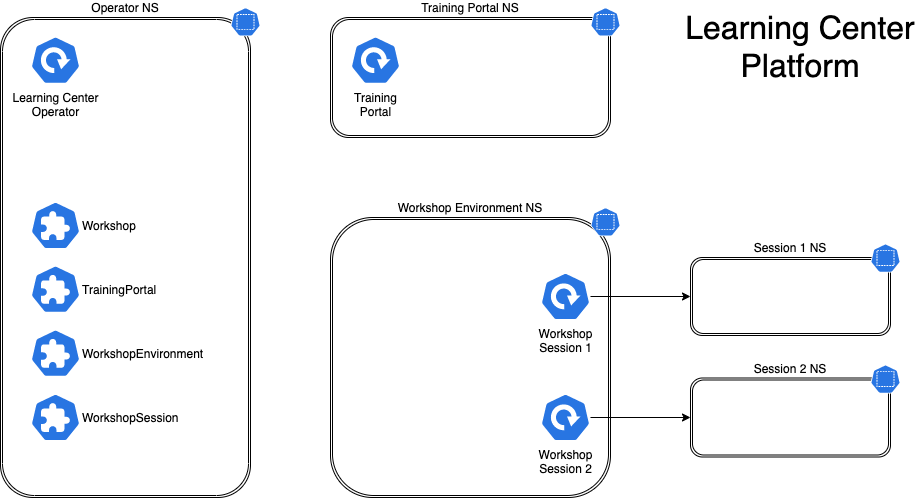

The diagram above was exported from draw.io. Its source (the exported page's mxGraphModel, read from the mxfile embedded in the PNG):
<mxGraphModel dx="1764" dy="945" grid="1" gridSize="10" guides="1" tooltips="1" connect="1" arrows="1" fold="1" page="1" pageScale="1" pageWidth="1169" pageHeight="827" math="0" shadow="0">
  <root>
    <mxCell id="0" />
    <mxCell id="1" parent="0" />
    <mxCell id="19" value="Operator NS" style="shape=ext;double=1;rounded=1;whiteSpace=wrap;html=1;labelPosition=center;verticalLabelPosition=top;align=center;verticalAlign=bottom;arcSize=13;" parent="1" vertex="1">
      <mxGeometry x="125" y="179" width="250" height="480" as="geometry" />
    </mxCell>
    <mxCell id="20" value="" style="html=1;dashed=0;whitespace=wrap;fillColor=#2875E2;strokeColor=#ffffff;points=[[0.005,0.63,0],[0.1,0.2,0],[0.9,0.2,0],[0.5,0,0],[0.995,0.63,0],[0.72,0.99,0],[0.5,1,0],[0.28,0.99,0]];shape=mxgraph.kubernetes.icon;prIcon=ns;aspect=fixed;" parent="1" vertex="1">
      <mxGeometry x="355" y="169" width="30" height="28.8" as="geometry" />
    </mxCell>
    <mxCell id="15" value="Workshop Environment NS" style="shape=ext;double=1;rounded=1;whiteSpace=wrap;html=1;labelPosition=center;verticalLabelPosition=top;align=center;verticalAlign=bottom;" parent="1" vertex="1">
      <mxGeometry x="455" y="379" width="280" height="280" as="geometry" />
    </mxCell>
    <mxCell id="18" value="" style="html=1;dashed=0;whitespace=wrap;fillColor=#2875E2;strokeColor=#ffffff;points=[[0.005,0.63,0],[0.1,0.2,0],[0.9,0.2,0],[0.5,0,0],[0.995,0.63,0],[0.72,0.99,0],[0.5,1,0],[0.28,0.99,0]];shape=mxgraph.kubernetes.icon;prIcon=ns;aspect=fixed;" parent="1" vertex="1">
      <mxGeometry x="715" y="369" width="30" height="28.8" as="geometry" />
    </mxCell>
    <mxCell id="31" value="Learning Center&lt;br&gt;Operator" style="html=1;dashed=0;whitespace=wrap;fillColor=#2875E2;strokeColor=#ffffff;points=[[0.005,0.63,0],[0.1,0.2,0],[0.9,0.2,0],[0.5,0,0],[0.995,0.63,0],[0.72,0.99,0],[0.5,1,0],[0.28,0.99,0]];shape=mxgraph.kubernetes.icon;prIcon=deploy;align=center;labelPosition=center;verticalLabelPosition=bottom;verticalAlign=top;" parent="1" vertex="1">
      <mxGeometry x="155" y="197.8" width="50" height="48" as="geometry" />
    </mxCell>
    <mxCell id="9" value="Training Portal NS" style="shape=ext;double=1;rounded=1;whiteSpace=wrap;html=1;labelPosition=center;verticalLabelPosition=top;align=center;verticalAlign=bottom;container=0;" parent="1" vertex="1">
      <mxGeometry x="455" y="179" width="280" height="120" as="geometry" />
    </mxCell>
    <mxCell id="10" value="" style="html=1;dashed=0;whitespace=wrap;fillColor=#2875E2;strokeColor=#ffffff;points=[[0.005,0.63,0],[0.1,0.2,0],[0.9,0.2,0],[0.5,0,0],[0.995,0.63,0],[0.72,0.99,0],[0.5,1,0],[0.28,0.99,0]];shape=mxgraph.kubernetes.icon;prIcon=ns;aspect=fixed;container=0;" parent="1" vertex="1">
      <mxGeometry x="715" y="169" width="30" height="28.8" as="geometry" />
    </mxCell>
    <mxCell id="32" value="Training&lt;br&gt;Portal" style="html=1;dashed=0;whitespace=wrap;fillColor=#2875E2;strokeColor=#ffffff;points=[[0.005,0.63,0],[0.1,0.2,0],[0.9,0.2,0],[0.5,0,0],[0.995,0.63,0],[0.72,0.99,0],[0.5,1,0],[0.28,0.99,0]];shape=mxgraph.kubernetes.icon;prIcon=deploy;align=center;labelPosition=center;verticalLabelPosition=bottom;verticalAlign=top;" parent="1" vertex="1">
      <mxGeometry x="475" y="197.8" width="50" height="48" as="geometry" />
    </mxCell>
    <mxCell id="43" value="" style="edgeStyle=orthogonalEdgeStyle;rounded=0;orthogonalLoop=1;jettySize=auto;html=1;" parent="1" source="33" target="36" edge="1">
      <mxGeometry relative="1" as="geometry" />
    </mxCell>
    <mxCell id="33" value="Workshop&lt;br&gt;Session 1" style="html=1;dashed=0;whitespace=wrap;fillColor=#2875E2;strokeColor=#ffffff;points=[[0.005,0.63,0],[0.1,0.2,0],[0.9,0.2,0],[0.5,0,0],[0.995,0.63,0],[0.72,0.99,0],[0.5,1,0],[0.28,0.99,0]];shape=mxgraph.kubernetes.icon;prIcon=deploy;align=center;labelPosition=center;verticalLabelPosition=bottom;verticalAlign=top;" parent="1" vertex="1">
      <mxGeometry x="665" y="434" width="50" height="48" as="geometry" />
    </mxCell>
    <mxCell id="44" value="" style="edgeStyle=orthogonalEdgeStyle;rounded=0;orthogonalLoop=1;jettySize=auto;html=1;" parent="1" source="34" target="38" edge="1">
      <mxGeometry relative="1" as="geometry" />
    </mxCell>
    <mxCell id="34" value="Workshop&lt;br&gt;Session 2" style="html=1;dashed=0;whitespace=wrap;fillColor=#2875E2;strokeColor=#ffffff;points=[[0.005,0.63,0],[0.1,0.2,0],[0.9,0.2,0],[0.5,0,0],[0.995,0.63,0],[0.72,0.99,0],[0.5,1,0],[0.28,0.99,0]];shape=mxgraph.kubernetes.icon;prIcon=deploy;align=center;labelPosition=center;verticalLabelPosition=bottom;verticalAlign=top;" parent="1" vertex="1">
      <mxGeometry x="665" y="555" width="50" height="48" as="geometry" />
    </mxCell>
    <mxCell id="36" value="Session 1 NS" style="shape=ext;double=1;rounded=1;whiteSpace=wrap;html=1;labelPosition=center;verticalLabelPosition=top;align=center;verticalAlign=bottom;container=0;" parent="1" vertex="1">
      <mxGeometry x="815" y="419" width="200" height="78" as="geometry" />
    </mxCell>
    <mxCell id="37" value="" style="html=1;dashed=0;whitespace=wrap;fillColor=#2875E2;strokeColor=#ffffff;points=[[0.005,0.63,0],[0.1,0.2,0],[0.9,0.2,0],[0.5,0,0],[0.995,0.63,0],[0.72,0.99,0],[0.5,1,0],[0.28,0.99,0]];shape=mxgraph.kubernetes.icon;prIcon=ns;aspect=fixed;container=0;" parent="1" vertex="1">
      <mxGeometry x="995" y="405.2" width="30" height="28.8" as="geometry" />
    </mxCell>
    <mxCell id="38" value="Session 2 NS" style="shape=ext;double=1;rounded=1;whiteSpace=wrap;html=1;labelPosition=center;verticalLabelPosition=top;align=center;verticalAlign=bottom;container=0;" parent="1" vertex="1">
      <mxGeometry x="815" y="539.5" width="200" height="79" as="geometry" />
    </mxCell>
    <mxCell id="39" value="" style="html=1;dashed=0;whitespace=wrap;fillColor=#2875E2;strokeColor=#ffffff;points=[[0.005,0.63,0],[0.1,0.2,0],[0.9,0.2,0],[0.5,0,0],[0.995,0.63,0],[0.72,0.99,0],[0.5,1,0],[0.28,0.99,0]];shape=mxgraph.kubernetes.icon;prIcon=ns;aspect=fixed;container=0;" parent="1" vertex="1">
      <mxGeometry x="995" y="526.2" width="30" height="28.8" as="geometry" />
    </mxCell>
    <mxCell id="45" value="&lt;font style=&quot;font-size: 32px&quot;&gt;Learning Center Platform&lt;/font&gt;" style="text;html=1;strokeColor=none;fillColor=none;align=center;verticalAlign=middle;whiteSpace=wrap;rounded=0;" parent="1" vertex="1">
      <mxGeometry x="805" y="189" width="240" height="37" as="geometry" />
    </mxCell>
    <mxCell id="46" value="Workshop" style="html=1;dashed=0;whitespace=wrap;fillColor=#2875E2;strokeColor=#ffffff;points=[[0.005,0.63,0],[0.1,0.2,0],[0.9,0.2,0],[0.5,0,0],[0.995,0.63,0],[0.72,0.99,0],[0.5,1,0],[0.28,0.99,0]];shape=mxgraph.kubernetes.icon;prIcon=crd;align=left;labelPosition=right;verticalLabelPosition=middle;verticalAlign=middle;" parent="1" vertex="1">
      <mxGeometry x="155" y="363" width="50" height="48" as="geometry" />
    </mxCell>
    <mxCell id="47" value="TrainingPortal" style="html=1;dashed=0;whitespace=wrap;fillColor=#2875E2;strokeColor=#ffffff;points=[[0.005,0.63,0],[0.1,0.2,0],[0.9,0.2,0],[0.5,0,0],[0.995,0.63,0],[0.72,0.99,0],[0.5,1,0],[0.28,0.99,0]];shape=mxgraph.kubernetes.icon;prIcon=crd;align=left;labelPosition=right;verticalLabelPosition=middle;verticalAlign=middle;" parent="1" vertex="1">
      <mxGeometry x="155" y="426.8" width="50" height="48" as="geometry" />
    </mxCell>
    <mxCell id="50" value="WorkshopEnvironment" style="html=1;dashed=0;whitespace=wrap;fillColor=#2875E2;strokeColor=#ffffff;points=[[0.005,0.63,0],[0.1,0.2,0],[0.9,0.2,0],[0.5,0,0],[0.995,0.63,0],[0.72,0.99,0],[0.5,1,0],[0.28,0.99,0]];shape=mxgraph.kubernetes.icon;prIcon=crd;align=left;labelPosition=right;verticalLabelPosition=middle;verticalAlign=middle;" parent="1" vertex="1">
      <mxGeometry x="155" y="490.8" width="50" height="48" as="geometry" />
    </mxCell>
    <mxCell id="51" value="WorkshopSession" style="html=1;dashed=0;whitespace=wrap;fillColor=#2875E2;strokeColor=#ffffff;points=[[0.005,0.63,0],[0.1,0.2,0],[0.9,0.2,0],[0.5,0,0],[0.995,0.63,0],[0.72,0.99,0],[0.5,1,0],[0.28,0.99,0]];shape=mxgraph.kubernetes.icon;prIcon=crd;align=left;labelPosition=right;verticalLabelPosition=middle;verticalAlign=middle;" parent="1" vertex="1">
      <mxGeometry x="155" y="555" width="50" height="48" as="geometry" />
    </mxCell>
  </root>
</mxGraphModel>